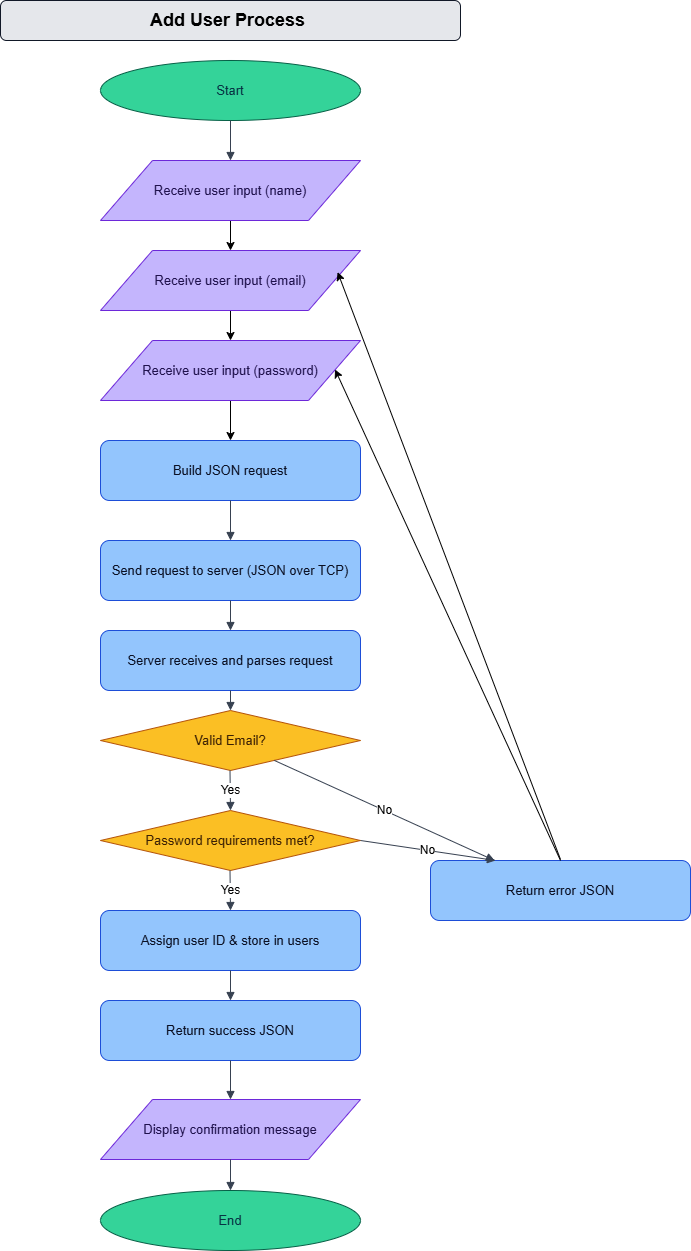

The diagram above was exported from draw.io. Its source (the exported page's mxGraphModel, read from the mxfile embedded in the PNG):
<mxGraphModel dx="1491" dy="660" grid="1" gridSize="10" guides="1" tooltips="1" connect="1" arrows="1" fold="1" page="1" pageScale="1" pageWidth="827" pageHeight="1169" math="0" shadow="0">
  <root>
    <mxCell id="0" />
    <mxCell id="1" parent="0" />
    <mxCell id="2" value="Add User Process&amp;nbsp;" style="rounded=1;whiteSpace=wrap;html=1;fillColor=#E5E7EB;strokeColor=#111827;fontStyle=1;fontSize=18;" parent="1" vertex="1">
      <mxGeometry x="300" y="10" width="460" height="40" as="geometry" />
    </mxCell>
    <mxCell id="3" value="Start" style="ellipse;whiteSpace=wrap;html=1;fillColor=#34D399;strokeColor=#065F46;fontColor=#083344;fontSize=13;" parent="1" vertex="1">
      <mxGeometry x="400" y="70" width="260" height="60" as="geometry" />
    </mxCell>
    <mxCell id="vmOU_2zpQuH_1NVarUUF-26" value="" style="edgeStyle=orthogonalEdgeStyle;rounded=0;orthogonalLoop=1;jettySize=auto;html=1;" parent="1" source="4" target="vmOU_2zpQuH_1NVarUUF-24" edge="1">
      <mxGeometry relative="1" as="geometry" />
    </mxCell>
    <mxCell id="4" value="Receive user input (name)" style="shape=parallelogram;whiteSpace=wrap;html=1;fillColor=#C4B5FD;strokeColor=#6D28D9;fontColor=#20124D;fontSize=13;" parent="1" vertex="1">
      <mxGeometry x="400" y="170" width="260" height="60" as="geometry" />
    </mxCell>
    <mxCell id="5" value="Build JSON request" style="rounded=1;whiteSpace=wrap;html=1;fillColor=#93C5FD;strokeColor=#1D4ED8;fontColor=#0B1023;fontSize=13;" parent="1" vertex="1">
      <mxGeometry x="400" y="450" width="260" height="60" as="geometry" />
    </mxCell>
    <mxCell id="6" value="Send request to server (JSON over TCP)" style="rounded=1;whiteSpace=wrap;html=1;fillColor=#93C5FD;strokeColor=#1D4ED8;fontColor=#0B1023;fontSize=13;" parent="1" vertex="1">
      <mxGeometry x="400" y="550" width="260" height="60" as="geometry" />
    </mxCell>
    <mxCell id="7" value="Server receives and parses request" style="rounded=1;whiteSpace=wrap;html=1;fillColor=#93C5FD;strokeColor=#1D4ED8;fontColor=#0B1023;fontSize=13;" parent="1" vertex="1">
      <mxGeometry x="400" y="640" width="260" height="60" as="geometry" />
    </mxCell>
    <mxCell id="8" value="Valid Email?" style="rhombus;whiteSpace=wrap;html=1;fillColor=#FBBF24;strokeColor=#B45309;fontColor=#3B2004;fontSize=13;" parent="1" vertex="1">
      <mxGeometry x="400" y="720" width="260" height="60" as="geometry" />
    </mxCell>
    <mxCell id="9" value="Assign user ID &amp;amp; store in users" style="rounded=1;whiteSpace=wrap;html=1;fillColor=#93C5FD;strokeColor=#1D4ED8;fontColor=#0B1023;fontSize=13;" parent="1" vertex="1">
      <mxGeometry x="400" y="920" width="260" height="60" as="geometry" />
    </mxCell>
    <mxCell id="10" value="Return success JSON" style="rounded=1;whiteSpace=wrap;html=1;fillColor=#93C5FD;strokeColor=#1D4ED8;fontColor=#0B1023;fontSize=13;" parent="1" vertex="1">
      <mxGeometry x="400" y="1010" width="260" height="60" as="geometry" />
    </mxCell>
    <mxCell id="11" value="Display confirmation message" style="shape=parallelogram;whiteSpace=wrap;html=1;fillColor=#C4B5FD;strokeColor=#6D28D9;fontColor=#20124D;fontSize=13;" parent="1" vertex="1">
      <mxGeometry x="400" y="1109" width="260" height="60" as="geometry" />
    </mxCell>
    <mxCell id="12" value="End" style="ellipse;whiteSpace=wrap;html=1;fillColor=#34D399;strokeColor=#065F46;fontColor=#083344;fontSize=13;" parent="1" vertex="1">
      <mxGeometry x="400" y="1200" width="260" height="60" as="geometry" />
    </mxCell>
    <mxCell id="13" value="Return error JSON" style="rounded=1;whiteSpace=wrap;html=1;fillColor=#93C5FD;strokeColor=#1D4ED8;fontColor=#0B1023;fontSize=13;" parent="1" vertex="1">
      <mxGeometry x="730" y="870" width="260" height="60" as="geometry" />
    </mxCell>
    <mxCell id="14" value="" style="endArrow=block;html=1;strokeColor=#374151;fontSize=12;" parent="1" source="3" target="4" edge="1">
      <mxGeometry relative="1" as="geometry" />
    </mxCell>
    <mxCell id="16" value="" style="endArrow=block;html=1;strokeColor=#374151;fontSize=12;" parent="1" source="5" target="6" edge="1">
      <mxGeometry relative="1" as="geometry" />
    </mxCell>
    <mxCell id="17" value="" style="endArrow=block;html=1;strokeColor=#374151;fontSize=12;" parent="1" source="6" target="7" edge="1">
      <mxGeometry relative="1" as="geometry" />
    </mxCell>
    <mxCell id="18" value="" style="endArrow=block;html=1;strokeColor=#374151;fontSize=12;" parent="1" source="7" target="8" edge="1">
      <mxGeometry relative="1" as="geometry" />
    </mxCell>
    <mxCell id="20" value="No" style="endArrow=block;html=1;strokeColor=#374151;fontSize=12;" parent="1" source="8" target="13" edge="1">
      <mxGeometry relative="1" as="geometry" />
    </mxCell>
    <mxCell id="21" value="" style="endArrow=block;html=1;strokeColor=#374151;fontSize=12;" parent="1" source="9" target="10" edge="1">
      <mxGeometry relative="1" as="geometry" />
    </mxCell>
    <mxCell id="22" value="" style="endArrow=block;html=1;strokeColor=#374151;fontSize=12;" parent="1" source="10" target="11" edge="1">
      <mxGeometry relative="1" as="geometry" />
    </mxCell>
    <mxCell id="23" value="" style="endArrow=block;html=1;strokeColor=#374151;fontSize=12;" parent="1" source="11" target="12" edge="1">
      <mxGeometry relative="1" as="geometry" />
    </mxCell>
    <mxCell id="vmOU_2zpQuH_1NVarUUF-27" value="" style="edgeStyle=orthogonalEdgeStyle;rounded=0;orthogonalLoop=1;jettySize=auto;html=1;" parent="1" source="vmOU_2zpQuH_1NVarUUF-24" target="vmOU_2zpQuH_1NVarUUF-25" edge="1">
      <mxGeometry relative="1" as="geometry" />
    </mxCell>
    <mxCell id="vmOU_2zpQuH_1NVarUUF-24" value="Receive user input (email)" style="shape=parallelogram;whiteSpace=wrap;html=1;fillColor=#C4B5FD;strokeColor=#6D28D9;fontColor=#20124D;fontSize=13;" parent="1" vertex="1">
      <mxGeometry x="400" y="260" width="260" height="60" as="geometry" />
    </mxCell>
    <mxCell id="vmOU_2zpQuH_1NVarUUF-28" value="" style="edgeStyle=orthogonalEdgeStyle;rounded=0;orthogonalLoop=1;jettySize=auto;html=1;" parent="1" source="vmOU_2zpQuH_1NVarUUF-25" target="5" edge="1">
      <mxGeometry relative="1" as="geometry" />
    </mxCell>
    <mxCell id="vmOU_2zpQuH_1NVarUUF-25" value="Receive user input (password)" style="shape=parallelogram;whiteSpace=wrap;html=1;fillColor=#C4B5FD;strokeColor=#6D28D9;fontColor=#20124D;fontSize=13;" parent="1" vertex="1">
      <mxGeometry x="400" y="350" width="260" height="60" as="geometry" />
    </mxCell>
    <mxCell id="1ebXlSqS6jTITG66sraG-25" value="Yes" style="endArrow=block;html=1;strokeColor=#374151;fontSize=12;entryX=0.5;entryY=0;entryDx=0;entryDy=0;" edge="1" parent="1" target="1ebXlSqS6jTITG66sraG-26">
      <mxGeometry relative="1" as="geometry">
        <mxPoint x="529.5" y="780" as="sourcePoint" />
        <mxPoint x="530" y="840" as="targetPoint" />
      </mxGeometry>
    </mxCell>
    <mxCell id="1ebXlSqS6jTITG66sraG-26" value="Password requirements met?" style="rhombus;whiteSpace=wrap;html=1;fillColor=#FBBF24;strokeColor=#B45309;fontColor=#3B2004;fontSize=13;" vertex="1" parent="1">
      <mxGeometry x="400" y="820" width="260" height="60" as="geometry" />
    </mxCell>
    <mxCell id="1ebXlSqS6jTITG66sraG-27" value="Yes" style="endArrow=block;html=1;strokeColor=#374151;fontSize=12;entryX=0.5;entryY=0;entryDx=0;entryDy=0;" edge="1" parent="1">
      <mxGeometry relative="1" as="geometry">
        <mxPoint x="529.5" y="880" as="sourcePoint" />
        <mxPoint x="530" y="920" as="targetPoint" />
      </mxGeometry>
    </mxCell>
    <mxCell id="1ebXlSqS6jTITG66sraG-28" value="No" style="endArrow=block;html=1;strokeColor=#374151;fontSize=12;exitX=1;exitY=0.5;exitDx=0;exitDy=0;entryX=0.25;entryY=0;entryDx=0;entryDy=0;" edge="1" parent="1" source="1ebXlSqS6jTITG66sraG-26" target="13">
      <mxGeometry relative="1" as="geometry">
        <mxPoint x="720" y="950" as="sourcePoint" />
        <mxPoint x="940" y="1050" as="targetPoint" />
      </mxGeometry>
    </mxCell>
    <mxCell id="1ebXlSqS6jTITG66sraG-29" value="" style="endArrow=classic;html=1;rounded=0;entryX=0.912;entryY=0.361;entryDx=0;entryDy=0;entryPerimeter=0;" edge="1" parent="1" target="vmOU_2zpQuH_1NVarUUF-24">
      <mxGeometry width="50" height="50" relative="1" as="geometry">
        <mxPoint x="860" y="869" as="sourcePoint" />
        <mxPoint x="770" y="470" as="targetPoint" />
      </mxGeometry>
    </mxCell>
    <mxCell id="1ebXlSqS6jTITG66sraG-30" value="" style="endArrow=classic;html=1;rounded=0;exitX=0.5;exitY=0;exitDx=0;exitDy=0;entryX=0.902;entryY=0.482;entryDx=0;entryDy=0;entryPerimeter=0;" edge="1" parent="1" source="13" target="vmOU_2zpQuH_1NVarUUF-25">
      <mxGeometry width="50" height="50" relative="1" as="geometry">
        <mxPoint x="984" y="959" as="sourcePoint" />
        <mxPoint x="660" y="350" as="targetPoint" />
      </mxGeometry>
    </mxCell>
  </root>
</mxGraphModel>